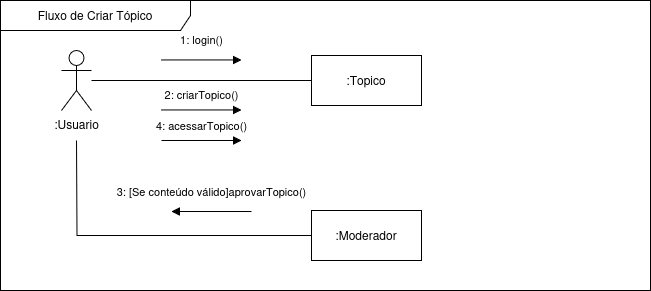

The diagram above was exported from draw.io. Its source (the exported page's mxGraphModel, read from the mxfile embedded in the PNG):
<mxGraphModel dx="1650" dy="874" grid="1" gridSize="10" guides="1" tooltips="1" connect="1" arrows="1" fold="1" page="1" pageScale="1" pageWidth="827" pageHeight="1169" math="0" shadow="0">
  <root>
    <mxCell id="0" />
    <mxCell id="1" parent="0" />
    <mxCell id="a2O-G4cHQv8EQUTvY1KN-11" value="" style="group" vertex="1" connectable="0" parent="1">
      <mxGeometry x="89" y="140" width="650" height="290" as="geometry" />
    </mxCell>
    <mxCell id="a2O-G4cHQv8EQUTvY1KN-1" value="&lt;div align=&quot;center&quot;&gt;Fluxo de Criar Tópico&lt;/div&gt;" style="shape=umlFrame;whiteSpace=wrap;html=1;pointerEvents=0;width=190;height=30;align=center;" vertex="1" parent="a2O-G4cHQv8EQUTvY1KN-11">
      <mxGeometry width="650" height="290" as="geometry" />
    </mxCell>
    <mxCell id="a2O-G4cHQv8EQUTvY1KN-2" value=":Usuario" style="shape=umlActor;verticalLabelPosition=bottom;verticalAlign=top;html=1;" vertex="1" parent="a2O-G4cHQv8EQUTvY1KN-11">
      <mxGeometry x="61" y="50" width="30" height="60" as="geometry" />
    </mxCell>
    <mxCell id="a2O-G4cHQv8EQUTvY1KN-3" style="rounded=0;orthogonalLoop=1;jettySize=auto;html=1;exitX=0;exitY=0.5;exitDx=0;exitDy=0;endArrow=none;startFill=0;" edge="1" parent="a2O-G4cHQv8EQUTvY1KN-11" source="a2O-G4cHQv8EQUTvY1KN-4" target="a2O-G4cHQv8EQUTvY1KN-2">
      <mxGeometry relative="1" as="geometry" />
    </mxCell>
    <mxCell id="a2O-G4cHQv8EQUTvY1KN-4" value=":Topico" style="html=1;whiteSpace=wrap;" vertex="1" parent="a2O-G4cHQv8EQUTvY1KN-11">
      <mxGeometry x="311" y="55" width="110" height="50" as="geometry" />
    </mxCell>
    <mxCell id="a2O-G4cHQv8EQUTvY1KN-5" value="1: login()" style="html=1;verticalAlign=bottom;endArrow=block;curved=0;rounded=0;" edge="1" parent="a2O-G4cHQv8EQUTvY1KN-11">
      <mxGeometry y="10" width="80" relative="1" as="geometry">
        <mxPoint x="161" y="59.44" as="sourcePoint" />
        <mxPoint x="241" y="59.44" as="targetPoint" />
        <mxPoint as="offset" />
      </mxGeometry>
    </mxCell>
    <mxCell id="a2O-G4cHQv8EQUTvY1KN-6" value="2: criarTopico()" style="html=1;verticalAlign=bottom;endArrow=block;curved=0;rounded=0;" edge="1" parent="a2O-G4cHQv8EQUTvY1KN-11">
      <mxGeometry y="5" width="80" relative="1" as="geometry">
        <mxPoint x="161" y="109.44" as="sourcePoint" />
        <mxPoint x="241" y="109.44" as="targetPoint" />
        <mxPoint as="offset" />
      </mxGeometry>
    </mxCell>
    <mxCell id="a2O-G4cHQv8EQUTvY1KN-7" style="edgeStyle=orthogonalEdgeStyle;rounded=0;orthogonalLoop=1;jettySize=auto;html=1;exitX=0;exitY=0.5;exitDx=0;exitDy=0;endArrow=none;startFill=0;" edge="1" parent="a2O-G4cHQv8EQUTvY1KN-11" source="a2O-G4cHQv8EQUTvY1KN-8">
      <mxGeometry relative="1" as="geometry">
        <mxPoint x="76" y="140" as="targetPoint" />
      </mxGeometry>
    </mxCell>
    <mxCell id="a2O-G4cHQv8EQUTvY1KN-8" value=":Moderador" style="html=1;whiteSpace=wrap;" vertex="1" parent="a2O-G4cHQv8EQUTvY1KN-11">
      <mxGeometry x="311" y="210" width="110" height="50" as="geometry" />
    </mxCell>
    <mxCell id="a2O-G4cHQv8EQUTvY1KN-9" value="3: [Se conteúdo válido]aprovarTopico()" style="html=1;verticalAlign=bottom;endArrow=none;curved=0;rounded=0;startArrow=block;startFill=1;" edge="1" parent="a2O-G4cHQv8EQUTvY1KN-11">
      <mxGeometry y="10" width="80" relative="1" as="geometry">
        <mxPoint x="171" y="211" as="sourcePoint" />
        <mxPoint x="251" y="211" as="targetPoint" />
        <mxPoint as="offset" />
      </mxGeometry>
    </mxCell>
    <mxCell id="a2O-G4cHQv8EQUTvY1KN-10" value="4: acessarTopico()" style="html=1;verticalAlign=bottom;endArrow=block;curved=0;rounded=0;" edge="1" parent="a2O-G4cHQv8EQUTvY1KN-11">
      <mxGeometry y="5" width="80" relative="1" as="geometry">
        <mxPoint x="161" y="140" as="sourcePoint" />
        <mxPoint x="241" y="140" as="targetPoint" />
        <mxPoint as="offset" />
      </mxGeometry>
    </mxCell>
  </root>
</mxGraphModel>